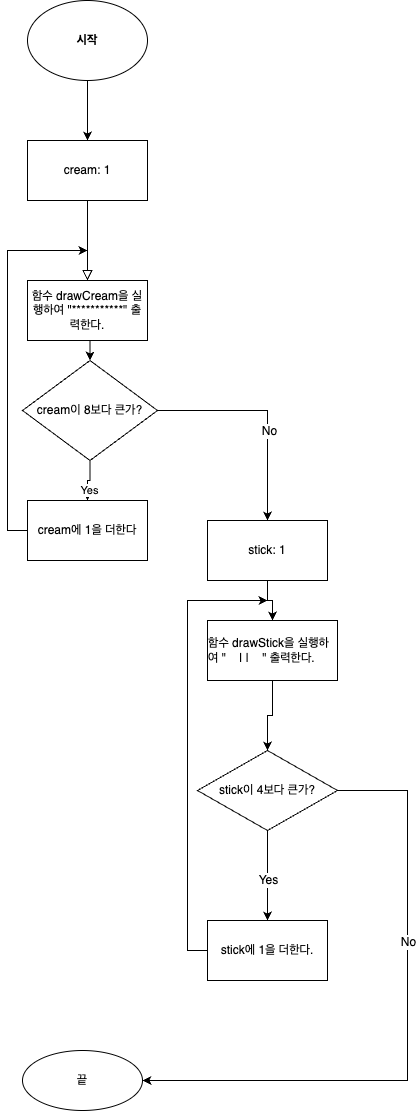

The diagram above was exported from draw.io. Its source (the exported page's mxGraphModel, read from the mxfile embedded in the PNG):
<mxGraphModel dx="1234" dy="1905" grid="1" gridSize="10" guides="1" tooltips="1" connect="1" arrows="1" fold="1" page="1" pageScale="1" pageWidth="827" pageHeight="1169" math="0" shadow="0">
  <root>
    <mxCell id="WIyWlLk6GJQsqaUBKTNV-0" />
    <mxCell id="WIyWlLk6GJQsqaUBKTNV-1" parent="WIyWlLk6GJQsqaUBKTNV-0" />
    <mxCell id="WIyWlLk6GJQsqaUBKTNV-2" value="" style="rounded=0;html=1;jettySize=auto;orthogonalLoop=1;fontSize=11;endArrow=block;endFill=0;endSize=8;strokeWidth=1;shadow=0;labelBackgroundColor=none;edgeStyle=orthogonalEdgeStyle;exitX=0.5;exitY=1;exitDx=0;exitDy=0;entryX=0.5;entryY=0;entryDx=0;entryDy=0;" parent="WIyWlLk6GJQsqaUBKTNV-1" source="gG8WfmNPAjT_BKe6P-aL-35" target="gG8WfmNPAjT_BKe6P-aL-3" edge="1">
      <mxGeometry relative="1" as="geometry">
        <mxPoint x="220" y="120" as="sourcePoint" />
        <mxPoint x="220" y="170" as="targetPoint" />
      </mxGeometry>
    </mxCell>
    <mxCell id="gG8WfmNPAjT_BKe6P-aL-36" value="" style="edgeStyle=orthogonalEdgeStyle;rounded=0;orthogonalLoop=1;jettySize=auto;html=1;fontFamily=Helvetica;fontSize=12;fontColor=#000000;" parent="WIyWlLk6GJQsqaUBKTNV-1" source="gG8WfmNPAjT_BKe6P-aL-0" target="gG8WfmNPAjT_BKe6P-aL-35" edge="1">
      <mxGeometry relative="1" as="geometry" />
    </mxCell>
    <mxCell id="gG8WfmNPAjT_BKe6P-aL-0" value="&lt;b&gt;시작&lt;/b&gt;" style="ellipse;whiteSpace=wrap;html=1;" parent="WIyWlLk6GJQsqaUBKTNV-1" vertex="1">
      <mxGeometry x="160" y="-130" width="120" height="80" as="geometry" />
    </mxCell>
    <mxCell id="gG8WfmNPAjT_BKe6P-aL-8" style="edgeStyle=orthogonalEdgeStyle;rounded=0;orthogonalLoop=1;jettySize=auto;html=1;exitX=0.5;exitY=1;exitDx=0;exitDy=0;entryX=0.5;entryY=0;entryDx=0;entryDy=0;" parent="WIyWlLk6GJQsqaUBKTNV-1" source="gG8WfmNPAjT_BKe6P-aL-3" target="gG8WfmNPAjT_BKe6P-aL-7" edge="1">
      <mxGeometry relative="1" as="geometry" />
    </mxCell>
    <mxCell id="gG8WfmNPAjT_BKe6P-aL-3" value="함수 drawCream을 실행하여 &quot;***********&quot; 출력한다." style="rounded=0;whiteSpace=wrap;html=1;" parent="WIyWlLk6GJQsqaUBKTNV-1" vertex="1">
      <mxGeometry x="160" y="150" width="120" height="60" as="geometry" />
    </mxCell>
    <mxCell id="gG8WfmNPAjT_BKe6P-aL-13" value="Yes" style="edgeStyle=orthogonalEdgeStyle;rounded=0;orthogonalLoop=1;jettySize=auto;html=1;entryX=0.5;entryY=0;entryDx=0;entryDy=0;" parent="WIyWlLk6GJQsqaUBKTNV-1" source="gG8WfmNPAjT_BKe6P-aL-7" target="gG8WfmNPAjT_BKe6P-aL-11" edge="1">
      <mxGeometry y="10" relative="1" as="geometry">
        <mxPoint as="offset" />
      </mxGeometry>
    </mxCell>
    <mxCell id="gG8WfmNPAjT_BKe6P-aL-16" value="" style="edgeStyle=orthogonalEdgeStyle;rounded=0;orthogonalLoop=1;jettySize=auto;html=1;entryX=0.5;entryY=0;entryDx=0;entryDy=0;" parent="WIyWlLk6GJQsqaUBKTNV-1" source="gG8WfmNPAjT_BKe6P-aL-7" target="gG8WfmNPAjT_BKe6P-aL-37" edge="1">
      <mxGeometry relative="1" as="geometry">
        <mxPoint x="400" y="380" as="targetPoint" />
      </mxGeometry>
    </mxCell>
    <mxCell id="gG8WfmNPAjT_BKe6P-aL-19" value="No" style="edgeLabel;html=1;align=center;verticalAlign=middle;resizable=0;points=[];fontSize=12;fontFamily=Helvetica;fontColor=#000000;" parent="gG8WfmNPAjT_BKe6P-aL-16" connectable="0" vertex="1">
      <mxGeometry x="0.1821" y="1" relative="1" as="geometry">
        <mxPoint as="offset" />
      </mxGeometry>
    </mxCell>
    <mxCell id="gG8WfmNPAjT_BKe6P-aL-7" value="cream이 8보다 큰가?" style="rhombus;whiteSpace=wrap;html=1;rounded=0;" parent="WIyWlLk6GJQsqaUBKTNV-1" vertex="1">
      <mxGeometry x="155" y="230" width="135" height="100" as="geometry" />
    </mxCell>
    <mxCell id="gG8WfmNPAjT_BKe6P-aL-14" style="edgeStyle=orthogonalEdgeStyle;rounded=0;orthogonalLoop=1;jettySize=auto;html=1;" parent="WIyWlLk6GJQsqaUBKTNV-1" source="gG8WfmNPAjT_BKe6P-aL-11" edge="1">
      <mxGeometry relative="1" as="geometry">
        <mxPoint x="220" y="120" as="targetPoint" />
        <Array as="points">
          <mxPoint x="140" y="400" />
          <mxPoint x="140" y="120" />
          <mxPoint x="220" y="120" />
        </Array>
      </mxGeometry>
    </mxCell>
    <mxCell id="gG8WfmNPAjT_BKe6P-aL-11" value="cream에 1을 더한다" style="whiteSpace=wrap;html=1;rounded=0;" parent="WIyWlLk6GJQsqaUBKTNV-1" vertex="1">
      <mxGeometry x="160" y="370" width="120" height="60" as="geometry" />
    </mxCell>
    <mxCell id="gG8WfmNPAjT_BKe6P-aL-18" value="" style="edgeStyle=orthogonalEdgeStyle;rounded=0;orthogonalLoop=1;jettySize=auto;html=1;fontFamily=Helvetica;fontSize=12;fontColor=#000000;" parent="WIyWlLk6GJQsqaUBKTNV-1" source="gG8WfmNPAjT_BKe6P-aL-15" target="gG8WfmNPAjT_BKe6P-aL-17" edge="1">
      <mxGeometry relative="1" as="geometry" />
    </mxCell>
    <mxCell id="gG8WfmNPAjT_BKe6P-aL-15" value="&lt;p style=&quot;margin: 0px; font-variant-numeric: normal; font-variant-east-asian: normal; font-stretch: normal; line-height: normal; text-align: start;&quot; class=&quot;p1&quot;&gt;함수 drawStick을 실행하여 &quot;&lt;span style=&quot;&quot; class=&quot;Apple-converted-space&quot;&gt;&amp;nbsp; &amp;nbsp; &lt;/span&gt;| |&lt;span style=&quot;&quot; class=&quot;Apple-converted-space&quot;&gt;&amp;nbsp; &amp;nbsp; &lt;/span&gt;&quot; 출력한다.&lt;/p&gt;" style="whiteSpace=wrap;html=1;rounded=0;" parent="WIyWlLk6GJQsqaUBKTNV-1" vertex="1">
      <mxGeometry x="340" y="490" width="130" height="60" as="geometry" />
    </mxCell>
    <mxCell id="gG8WfmNPAjT_BKe6P-aL-28" value="" style="edgeStyle=orthogonalEdgeStyle;rounded=0;orthogonalLoop=1;jettySize=auto;html=1;fontFamily=Helvetica;fontSize=12;fontColor=#000000;" parent="WIyWlLk6GJQsqaUBKTNV-1" source="gG8WfmNPAjT_BKe6P-aL-17" target="gG8WfmNPAjT_BKe6P-aL-27" edge="1">
      <mxGeometry relative="1" as="geometry" />
    </mxCell>
    <mxCell id="gG8WfmNPAjT_BKe6P-aL-29" value="Yes" style="edgeLabel;html=1;align=center;verticalAlign=middle;resizable=0;points=[];fontSize=12;fontFamily=Helvetica;fontColor=#000000;" parent="gG8WfmNPAjT_BKe6P-aL-28" connectable="0" vertex="1">
      <mxGeometry x="0.0914" relative="1" as="geometry">
        <mxPoint as="offset" />
      </mxGeometry>
    </mxCell>
    <mxCell id="gG8WfmNPAjT_BKe6P-aL-33" value="" style="edgeStyle=orthogonalEdgeStyle;rounded=0;orthogonalLoop=1;jettySize=auto;html=1;fontFamily=Helvetica;fontSize=12;fontColor=#000000;" parent="WIyWlLk6GJQsqaUBKTNV-1" source="gG8WfmNPAjT_BKe6P-aL-17" target="gG8WfmNPAjT_BKe6P-aL-32" edge="1">
      <mxGeometry relative="1" as="geometry">
        <Array as="points">
          <mxPoint x="540" y="660" />
          <mxPoint x="540" y="950" />
        </Array>
      </mxGeometry>
    </mxCell>
    <mxCell id="gG8WfmNPAjT_BKe6P-aL-34" value="No" style="edgeLabel;html=1;align=center;verticalAlign=middle;resizable=0;points=[];fontSize=12;fontFamily=Helvetica;fontColor=#000000;" parent="gG8WfmNPAjT_BKe6P-aL-33" connectable="0" vertex="1">
      <mxGeometry x="-0.2936" relative="1" as="geometry">
        <mxPoint as="offset" />
      </mxGeometry>
    </mxCell>
    <mxCell id="gG8WfmNPAjT_BKe6P-aL-17" value="stick이 4보다 큰가?" style="rhombus;whiteSpace=wrap;html=1;rounded=0;" parent="WIyWlLk6GJQsqaUBKTNV-1" vertex="1">
      <mxGeometry x="330" y="620" width="140" height="80" as="geometry" />
    </mxCell>
    <mxCell id="gG8WfmNPAjT_BKe6P-aL-31" style="edgeStyle=orthogonalEdgeStyle;rounded=0;orthogonalLoop=1;jettySize=auto;html=1;exitX=0;exitY=0.5;exitDx=0;exitDy=0;fontFamily=Helvetica;fontSize=12;fontColor=#000000;" parent="WIyWlLk6GJQsqaUBKTNV-1" source="gG8WfmNPAjT_BKe6P-aL-27" edge="1">
      <mxGeometry relative="1" as="geometry">
        <mxPoint x="400" y="470" as="targetPoint" />
        <Array as="points">
          <mxPoint x="320" y="820" />
          <mxPoint x="320" y="470" />
        </Array>
      </mxGeometry>
    </mxCell>
    <mxCell id="gG8WfmNPAjT_BKe6P-aL-27" value="stick에 1을 더한다." style="whiteSpace=wrap;html=1;rounded=0;" parent="WIyWlLk6GJQsqaUBKTNV-1" vertex="1">
      <mxGeometry x="340" y="790" width="120" height="60" as="geometry" />
    </mxCell>
    <mxCell id="gG8WfmNPAjT_BKe6P-aL-32" value="끝" style="ellipse;whiteSpace=wrap;html=1;rounded=0;" parent="WIyWlLk6GJQsqaUBKTNV-1" vertex="1">
      <mxGeometry x="155" y="920" width="120" height="60" as="geometry" />
    </mxCell>
    <mxCell id="gG8WfmNPAjT_BKe6P-aL-35" value="cream: 1" style="whiteSpace=wrap;html=1;" parent="WIyWlLk6GJQsqaUBKTNV-1" vertex="1">
      <mxGeometry x="160" y="10" width="120" height="60" as="geometry" />
    </mxCell>
    <mxCell id="gG8WfmNPAjT_BKe6P-aL-38" style="edgeStyle=orthogonalEdgeStyle;rounded=0;orthogonalLoop=1;jettySize=auto;html=1;exitX=0.5;exitY=1;exitDx=0;exitDy=0;fontFamily=Helvetica;fontSize=12;fontColor=#000000;" parent="WIyWlLk6GJQsqaUBKTNV-1" source="gG8WfmNPAjT_BKe6P-aL-37" target="gG8WfmNPAjT_BKe6P-aL-15" edge="1">
      <mxGeometry relative="1" as="geometry" />
    </mxCell>
    <mxCell id="gG8WfmNPAjT_BKe6P-aL-37" value="stick: 1" style="rounded=0;whiteSpace=wrap;html=1;labelBackgroundColor=none;fontFamily=Helvetica;fontSize=12;fontColor=#000000;" parent="WIyWlLk6GJQsqaUBKTNV-1" vertex="1">
      <mxGeometry x="340" y="390" width="120" height="60" as="geometry" />
    </mxCell>
  </root>
</mxGraphModel>